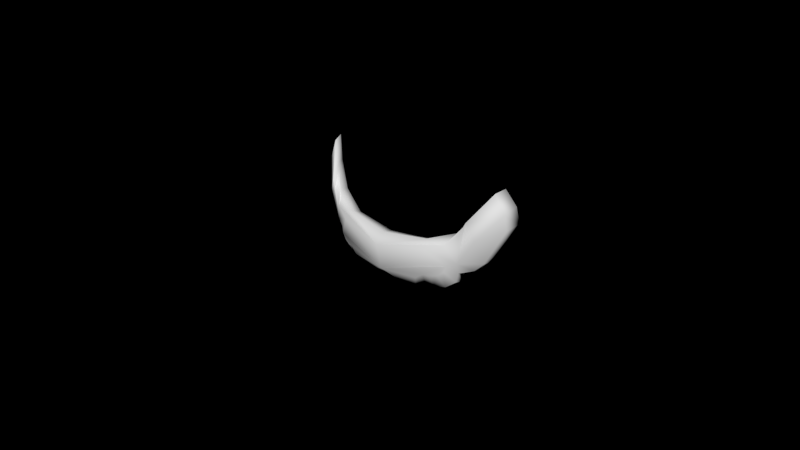 # Source: MarioMustache.blend  (saved by Blender 2.75.0; exported with 4.5.12 LTS)
import bpy
from mathutils import Matrix  # noqa: F401  (used for matrix-valued properties, if any)

bpy.ops.wm.read_factory_settings(use_empty=True)
scene = bpy.context.scene
scene.name = 'Scene'

# ---- collections
col_collection_11 = bpy.data.collections.new('Collection 11'); scene.collection.children.link(col_collection_11)

# ---- materials (node trees are filled in below, after node groups)
mat_yandere64material = bpy.data.materials.new('Yandere64Material')
mat_yandere64material.alpha_threshold = 0.0
mat_yandere64material.use_transparent_shadow = False
mat_yandere64material.roughness = 0.5

# ---- material node trees

# ---- world
world_world = bpy.data.worlds.new('World'); scene.world = world_world
world_world.color = (0.0, 0.0, 0.0)
world_world.use_sun_shadow = False
world_world.sun_shadow_jitter_overblur = 0.0
world_world.cycles.sampling_method = 'MANUAL'
world_world.cycles.sample_map_resolution = 256

# ---- meshes
me_circle_009 = bpy.data.meshes.new('Circle.009')
me_circle_009.from_pydata([(-0.2966, -0.6727, -0.3884), (-0.2639, -0.6881, -0.3072), (-0.2678, -0.6834, -0.4527), (-0.1937, -0.7374, -0.4127), (-0.1132, -0.7737, -0.4377), (-0.246, -0.6951, -0.4856), (-0.2228, -0.7086, -0.5085), (-0.188, -0.7348, -0.5164), (-0.1829, -0.7345, -0.5412), (-0.1552, -0.7416, -0.5597), (-0.1226, -0.7497, -0.562), (-0.09646, -0.7552, -0.5534), (-0.06253, -0.7513, -0.5757), (-0.02343, -0.7562, -0.5783), (-0.2906, -0.6789, -0.3459), (-0.2448, -0.7033, -0.3633), (-0.2303, -0.756, -0.4179), (-0.2122, -0.7665, -0.3743), (-0.1707, -0.7904, -0.4311), (-0.1265, -0.8121, -0.4463), (-0.1936, -0.7697, -0.4793), (-0.1699, -0.7822, -0.4873), (-0.1655, -0.7842, -0.5025), (-0.15, -0.7911, -0.5137), (-0.1318, -0.7984, -0.5176), (-0.1173, -0.8039, -0.5148), (-0.09789, -0.8077, -0.5285), (-0.1993, -0.7757, -0.4033), (-0.2158, -0.7347, -0.5048), (-0.1863, -0.756, -0.5118), (-0.2551, -0.7154, -0.3116), (-0.2782, -0.7074, -0.36), (-0.03884, -0.7839, -0.5714), (-0.1812, -0.7573, -0.5348), (-0.1915, -0.7622, -0.4056), (-0.2248, -0.732, -0.3555), (-0.1563, -0.7661, -0.552), (-0.1272, -0.7746, -0.5549), (-0.1192, -0.7973, -0.4276), (-0.1039, -0.781, -0.5479), (-0.2833, -0.7037, -0.3979), (-0.2364, -0.7228, -0.4851), (-0.07385, -0.7794, -0.5688), (0.2966, -0.6727, -0.3884), (0.2639, -0.6881, -0.3072), (0.2678, -0.6834, -0.4527), (0.1937, -0.7374, -0.4127), (0.1132, -0.7737, -0.4377), (5.804e-09, -0.784, -0.4476), (0.246, -0.6951, -0.4856), (0.2228, -0.7086, -0.5085), (0.188, -0.7348, -0.5164), (0.1829, -0.7345, -0.5412), (0.1552, -0.7416, -0.5597), (0.1226, -0.7497, -0.562), (0.09646, -0.7552, -0.5534), (0.06253, -0.7513, -0.5757), (0.02343, -0.7562, -0.5783), (5.804e-09, -0.7598, -0.5692), (0.2906, -0.6789, -0.3459), (0.2448, -0.7033, -0.3633), (0.2303, -0.756, -0.4179), (0.2122, -0.7665, -0.3743), (0.1707, -0.7904, -0.4311), (0.1265, -0.8121, -0.4463), (5.804e-09, -0.837, -0.4619), (0.1936, -0.7697, -0.4793), (0.1699, -0.7822, -0.4873), (0.1655, -0.7842, -0.5025), (0.15, -0.7911, -0.5137), (0.1318, -0.7984, -0.5176), (0.1173, -0.8039, -0.5148), (0.09789, -0.8077, -0.5285), (5.804e-09, -0.822, -0.5293), (0.1993, -0.7757, -0.4033), (0.2158, -0.7347, -0.5048), (0.1863, -0.756, -0.5118), (0.2551, -0.7154, -0.3116), (0.2782, -0.7074, -0.36), (0.03884, -0.7839, -0.5714), (5.804e-09, -0.7877, -0.5598), (0.1812, -0.7573, -0.5348), (0.1915, -0.7622, -0.4056), (0.2248, -0.732, -0.3555), (0.1563, -0.7661, -0.552), (0.1272, -0.7746, -0.5549), (0.1192, -0.7973, -0.4276), (0.1039, -0.781, -0.5479), (5.804e-09, -0.8132, -0.4399), (0.2833, -0.7037, -0.3979), (0.2364, -0.7228, -0.4851), (0.07385, -0.7794, -0.5688)], [], [(65, 19, 21, 22, 23, 24, 25, 26, 73), (28, 20, 16, 40, 41), (26, 42, 32, 80, 73), (29, 21, 20, 28), (40, 16, 17, 30, 31), (33, 22, 21, 29), (35, 27, 18, 34), (36, 23, 22, 33), (37, 24, 23, 36), (5, 41, 40, 0, 2), (39, 25, 24, 37), (16, 20, 21, 19, 18, 27, 17), (17, 27, 35), (19, 65, 88, 38, 34, 18), (13, 32, 42, 12), (11, 10, 9, 8, 7, 4, 48, 58, 13, 12), (6, 28, 41, 5), (42, 26, 25, 39), (1, 30, 35, 15), (0, 40, 31, 14), (4, 38, 88, 48), (11, 39, 37, 10), (3, 34, 38, 4), (10, 37, 36, 9), (9, 36, 33, 8), (15, 35, 3), (8, 33, 29, 7), (58, 80, 32, 13), (14, 31, 30, 1), (7, 29, 28, 6), (11, 12, 42, 39), (30, 17, 35), (35, 34, 3), (3, 4, 7, 6, 5, 2, 0, 14, 1, 15), (65, 73, 72, 71, 70, 69, 68, 67, 64), (75, 90, 89, 61, 66), (72, 73, 80, 79, 91), (76, 75, 66, 67), (89, 78, 77, 62, 61), (81, 76, 67, 68), (83, 82, 63, 74), (84, 81, 68, 69), (85, 84, 69, 70), (49, 45, 43, 89, 90), (87, 85, 70, 71), (61, 62, 74, 63, 64, 67, 66), (62, 83, 74), (64, 63, 82, 86, 88, 65), (57, 56, 91, 79), (55, 56, 57, 58, 48, 47, 51, 52, 53, 54), (50, 49, 90, 75), (91, 87, 71, 72), (44, 60, 83, 77), (43, 59, 78, 89), (47, 48, 88, 86), (55, 54, 85, 87), (46, 47, 86, 82), (54, 53, 84, 85), (53, 52, 81, 84), (60, 46, 83), (52, 51, 76, 81), (58, 57, 79, 80), (59, 44, 77, 78), (51, 50, 75, 76), (55, 87, 91, 56), (77, 83, 62), (83, 46, 82), (46, 60, 44, 59, 43, 45, 49, 50, 51, 47)])
me_circle_009.polygons.foreach_set('use_smooth', [True] * 68)
_uv = me_circle_009.uv_layers.new(name='UVMap')
_uv.uv.foreach_set('vector', [0.3185, 0.4831, 0.3128, 0.5121, 0.3003, 0.5204, 0.2975, 0.5181, 0.2964, 0.5134, 0.297, 0.5087, 0.2988, 0.5055, 0.2973, 0.5002, 0.3038, 0.4791, 0.2916, 0.5327, 0.2999, 0.5269, 0.3097, 0.5406, 0.3083, 0.5578, 0.2939, 0.5395, 0.2973, 0.5002, 0.2892, 0.4948, 0.291, 0.4872, 0.296, 0.4799, 0.3038, 0.4791, 0.293, 0.5242, 0.3003, 0.5204, 0.2999, 0.5269, 0.2916, 0.5327, 0.3083, 0.5578, 0.3097, 0.5406, 0.3204, 0.5394, 0.3284, 0.5579, 0.3166, 0.5594, 0.2886, 0.5212, 0.2975, 0.5181, 0.3003, 0.5204, 0.293, 0.5242, 0.3533, 0.6717, 0.343, 0.6631, 0.3395, 0.6548, 0.346, 0.6611, 0.2886, 0.514, 0.2964, 0.5134, 0.2975, 0.5181, 0.2886, 0.5212, 0.2885, 0.5071, 0.297, 0.5087, 0.2964, 0.5134, 0.2886, 0.514, 0.3164, 0.698, 0.3218, 0.6942, 0.3251, 0.7144, 0.3197, 0.7202, 0.3169, 0.7067, 0.2917, 0.5024, 0.2988, 0.5055, 0.297, 0.5087, 0.2885, 0.5071, 0.3097, 0.5406, 0.2999, 0.5269, 0.3003, 0.5204, 0.3128, 0.5121, 0.3122, 0.5242, 0.3156, 0.5336, 0.3204, 0.5394, 0.3533, 0.6344, 0.3554, 0.6271, 0.3554, 0.642, 0.3347, 0.6438, 0.3296, 0.614, 0.3352, 0.6153, 0.3383, 0.6433, 0.346, 0.6611, 0.3395, 0.6548, 0.3224, 0.7202, 0.3269, 0.726, 0.3233, 0.7324, 0.3184, 0.7274, 0.2925, 0.6302, 0.2889, 0.6255, 0.2869, 0.6183, 0.2885, 0.6106, 0.2932, 0.6073, 0.3161, 0.618, 0.3212, 0.6412, 0.2951, 0.6502, 0.2917, 0.6463, 0.2897, 0.6382, 0.3169, 0.69, 0.3223, 0.6872, 0.3218, 0.6942, 0.3164, 0.698, 0.3233, 0.7324, 0.3269, 0.7441, 0.3245, 0.7492, 0.3211, 0.7408, 0.3268, 0.5681, 0.3286, 0.5731, 0.3229, 0.5847, 0.3179, 0.5787, 0.308, 0.5641, 0.3083, 0.5578, 0.3166, 0.5594, 0.3175, 0.5658, 0.3433, 0.6413, 0.3383, 0.6433, 0.3352, 0.6153, 0.3415, 0.6149, 0.316, 0.7379, 0.316, 0.7443, 0.3107, 0.7439, 0.31, 0.7378, 0.3513, 0.6612, 0.346, 0.6611, 0.3383, 0.6433, 0.3433, 0.6413, 0.3534, 0.5728, 0.3592, 0.5727, 0.3589, 0.5793, 0.3533, 0.5801, 0.3533, 0.5801, 0.3589, 0.5793, 0.3592, 0.5867, 0.3542, 0.588, 0.3179, 0.5787, 0.3229, 0.5847, 0.3137, 0.5966, 0.3572, 0.6496, 0.3533, 0.6471, 0.3535, 0.642, 0.3572, 0.644, 0.3536, 0.6006, 0.36, 0.5992, 0.36, 0.6084, 0.3533, 0.6064, 0.3175, 0.5658, 0.3166, 0.5594, 0.3284, 0.5579, 0.3276, 0.5627, 0.3205, 0.6804, 0.3251, 0.6791, 0.3223, 0.6872, 0.3169, 0.69, 0.3164, 0.7368, 0.3184, 0.7274, 0.3233, 0.7324, 0.3211, 0.7408, 0.3564, 0.6084, 0.3564, 0.6271, 0.3533, 0.6184, 0.3229, 0.5847, 0.3172, 0.599, 0.3137, 0.5966, 0.3137, 0.5966, 0.3161, 0.618, 0.2932, 0.6073, 0.2907, 0.5972, 0.2929, 0.5892, 0.2973, 0.5808, 0.3076, 0.5681, 0.3169, 0.5658, 0.3268, 0.5681, 0.3179, 0.5787, 0.3185, 0.4831, 0.3038, 0.4791, 0.3094, 0.4609, 0.3133, 0.4585, 0.3134, 0.4559, 0.315, 0.4533, 0.3179, 0.4517, 0.3213, 0.4522, 0.3284, 0.4614, 0.3478, 0.7242, 0.3482, 0.7312, 0.3443, 0.7512, 0.3364, 0.7352, 0.3392, 0.7203, 0.3375, 0.6934, 0.337, 0.6728, 0.3464, 0.6717, 0.3471, 0.6785, 0.347, 0.686, 0.3447, 0.7162, 0.3478, 0.7242, 0.3392, 0.7203, 0.3378, 0.7139, 0.3443, 0.7512, 0.3408, 0.7541, 0.336, 0.7542, 0.3314, 0.7356, 0.3364, 0.7352, 0.3463, 0.7126, 0.3447, 0.7162, 0.3378, 0.7139, 0.3387, 0.7112, 0.2902, 0.697, 0.2911, 0.7128, 0.2894, 0.7229, 0.2891, 0.7132, 0.3464, 0.7052, 0.3463, 0.7126, 0.3387, 0.7112, 0.3385, 0.7065, 0.3456, 0.6985, 0.3464, 0.7052, 0.3385, 0.7065, 0.3377, 0.7019, 0.3537, 0.7348, 0.3531, 0.7435, 0.3497, 0.7569, 0.3443, 0.7512, 0.3482, 0.7312, 0.3443, 0.6942, 0.3456, 0.6985, 0.3377, 0.7019, 0.3367, 0.699, 0.3364, 0.7352, 0.3314, 0.7356, 0.332, 0.7293, 0.3318, 0.7196, 0.3296, 0.7077, 0.3378, 0.7139, 0.3392, 0.7203, 0.2869, 0.7058, 0.2902, 0.697, 0.2891, 0.7132, 0.3359, 0.586, 0.3412, 0.5768, 0.3479, 0.5736, 0.3395, 0.5888, 0.3352, 0.6153, 0.3296, 0.614, 0.3537, 0.6764, 0.3536, 0.6848, 0.347, 0.686, 0.3471, 0.6785, 0.3032, 0.6663, 0.2966, 0.6617, 0.2943, 0.6551, 0.2951, 0.6502, 0.3212, 0.6412, 0.3286, 0.6604, 0.314, 0.6777, 0.3087, 0.6791, 0.3041, 0.6764, 0.3025, 0.6714, 0.3533, 0.7269, 0.3537, 0.7348, 0.3482, 0.7312, 0.3478, 0.7242, 0.347, 0.686, 0.3443, 0.6942, 0.3367, 0.699, 0.3375, 0.6934, 0.2919, 0.6791, 0.2969, 0.6926, 0.2902, 0.697, 0.2879, 0.6842, 0.3497, 0.7569, 0.3453, 0.7599, 0.3408, 0.7541, 0.3443, 0.7512, 0.3445, 0.5896, 0.3415, 0.6149, 0.3352, 0.6153, 0.3395, 0.5888, 0.31, 0.738, 0.31, 0.7444, 0.3044, 0.7434, 0.3041, 0.7378, 0.3533, 0.5727, 0.3445, 0.5896, 0.3395, 0.5888, 0.3479, 0.5736, 0.3514, 0.6984, 0.3521, 0.7057, 0.3464, 0.7052, 0.3456, 0.6985, 0.3521, 0.7057, 0.3514, 0.7137, 0.3463, 0.7126, 0.3464, 0.7052, 0.2969, 0.6926, 0.296, 0.7107, 0.2902, 0.697, 0.3514, 0.7137, 0.3494, 0.7174, 0.3447, 0.7162, 0.3463, 0.7126, 0.3044, 0.7362, 0.3041, 0.7304, 0.3107, 0.7285, 0.3107, 0.7378, 0.3533, 0.5992, 0.3536, 0.5907, 0.3595, 0.588, 0.3595, 0.5962, 0.3494, 0.7174, 0.3533, 0.7269, 0.3478, 0.7242, 0.3447, 0.7162, 0.3502, 0.6938, 0.3443, 0.6942, 0.347, 0.686, 0.3536, 0.6848, 0.2879, 0.6842, 0.2902, 0.697, 0.2869, 0.7058, 0.2902, 0.697, 0.296, 0.7107, 0.2911, 0.7128, 0.296, 0.7107, 0.2969, 0.6926, 0.2919, 0.6791, 0.3006, 0.6816, 0.3083, 0.6874, 0.3145, 0.7028, 0.3164, 0.7121, 0.3164, 0.7202, 0.3116, 0.7285, 0.2896, 0.7281])
me_circle_009.materials.append(mat_yandere64material)
me_circle_009.use_remesh_preserve_volume = False
me_circle_009.use_remesh_preserve_attributes = False
me_circle_009.use_mirror_vertex_groups = False
me_circle_009.update()

# ---- objects
ob_yandere64stachemesh = bpy.data.objects.new('Yandere64StacheMesh', me_circle_009)

# ---- transforms, parenting, visibility, modifiers, constraints
ob_yandere64stachemesh.location = (0.0, 0.008738, 1.497)
ob_yandere64stachemesh.scale = (0.1163, 0.1285, 0.1285)
ob_yandere64stachemesh.lineart.crease_threshold = 0.0

# ---- collection membership
col_collection_11.objects.link(ob_yandere64stachemesh)

# ---- scene / render settings (as saved in the file)
scene.frame_start = 1; scene.frame_end = 19; scene.frame_set(232)
scene.render.engine = 'BLENDER_EEVEE_NEXT'
scene.render.resolution_percentage = 50
scene.render.fps = 60
scene.render.dither_intensity = 0.0
scene.cycles.use_denoising = False
scene.cycles.samples = 10
scene.cycles.sampling_pattern = 'TABULATED_SOBOL'
scene.cycles.light_sampling_threshold = 0.0
scene.cycles.use_adaptive_sampling = False
scene.cycles.use_light_tree = False
scene.cycles.blur_glossy = 0.0
scene.cycles.pixel_filter_type = 'GAUSSIAN'
scene.cycles.sample_clamp_indirect = 0.0
scene.view_settings.view_transform = 'Standard'
bpy.context.view_layer.update()

# ---- added for rendering (the .blend has no active camera and no usable light): camera, sun
cam_auto = bpy.data.cameras.new('AutoCamera')
cam_auto.lens = 50.0
cam_auto.sensor_width = 36.0
cam_auto.clip_end = 1000.0
ob_auto_camera = bpy.data.objects.new('AutoCamera', cam_auto)
scene.collection.objects.link(ob_auto_camera)
ob_auto_camera.location = (0.185045, -0.310296, 1.58771)
ob_auto_camera.rotation_euler = (1.09748, -7.21219e-08, 0.694738)
scene.camera = ob_auto_camera
light_auto_sun = bpy.data.lights.new('AutoSun', 'SUN')
light_auto_sun.energy = 3.0
light_auto_sun.angle = 0.0523599
ob_auto_sun = bpy.data.objects.new('AutoSun', light_auto_sun)
scene.collection.objects.link(ob_auto_sun)
ob_auto_sun.rotation_euler = (0.872665, 0.174533, 0.523599)
bpy.context.view_layer.update()
